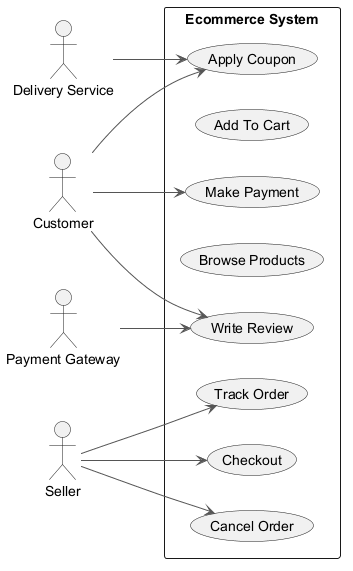

The diagram above was rendered by PlantUML. Its source (embedded in the PNG):
@startuml
skinparam ArrowColor #555555
left to right direction
actor "Delivery Service" as DS
actor "Customer" as C
actor "Seller" as S
actor "Payment Gateway" as PG
rectangle "Ecommerce System" {
  usecase "Write Review" as UC_WriteReview
  usecase "Add To Cart" as UC_AddToCart
  usecase "Cancel Order" as UC_CancelOrder
  usecase "Browse Products" as UC_BrowseProducts
  usecase "Make Payment" as UC_MakePayment
  usecase "Apply Coupon" as UC_ApplyCoupon
  usecase "Track Order" as UC_TrackOrder
  usecase "Checkout" as UC_Checkout
}
DS --> UC_ApplyCoupon
C --> UC_MakePayment
C --> UC_WriteReview
C --> UC_ApplyCoupon
S --> UC_Checkout
S --> UC_TrackOrder
S --> UC_CancelOrder
PG --> UC_WriteReview
@enduml